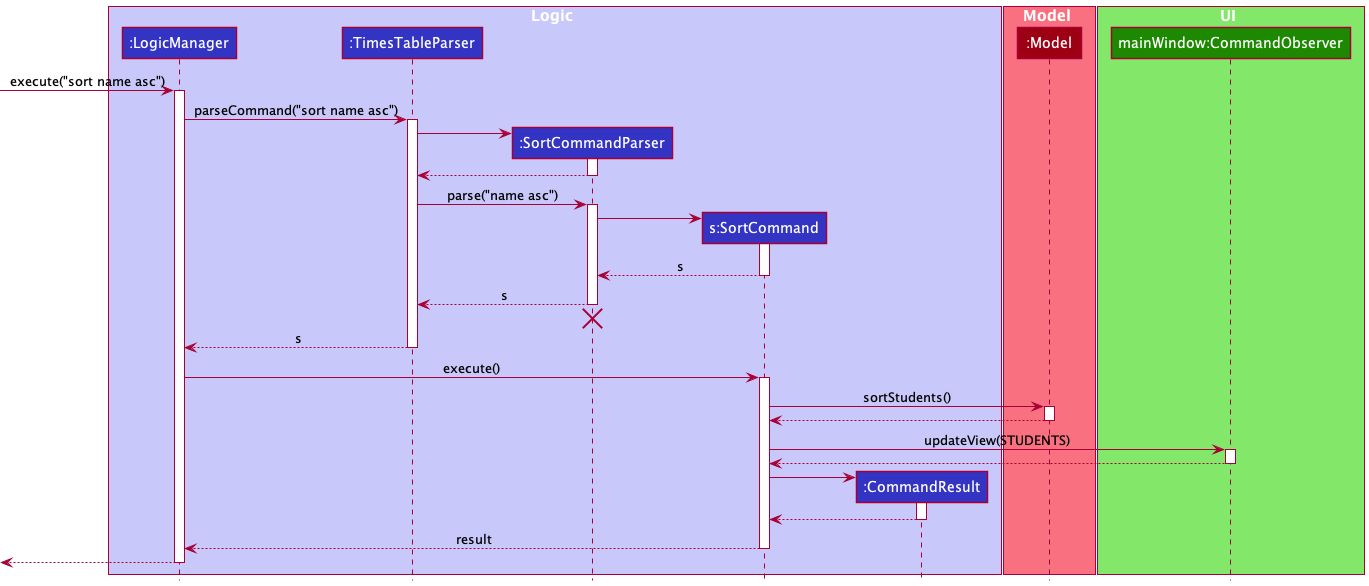

The diagram above was rendered by PlantUML. Its source (embedded in the PNG):
@startuml
!include style.puml

box Logic LOGIC_COLOR_T1
participant ":LogicManager" as LogicManager LOGIC_COLOR
participant ":TimesTableParser" as TimesTableParser LOGIC_COLOR
participant ":SortCommandParser" as SortCommandParser LOGIC_COLOR
participant "s:SortCommand" as SortCommand LOGIC_COLOR
participant ":CommandResult" as CommandResult LOGIC_COLOR
end box

box Model MODEL_COLOR_T1
participant ":Model" as Model MODEL_COLOR
end box

box UI UI_COLOR_T1
participant "mainWindow:CommandObserver" as CommandObserver UI_COLOR
end box

[-> LogicManager : execute("sort name asc")
activate LogicManager

LogicManager -> TimesTableParser : parseCommand("sort name asc")
activate TimesTableParser

create SortCommandParser
TimesTableParser -> SortCommandParser
activate SortCommandParser

SortCommandParser --> TimesTableParser
deactivate SortCommandParser

TimesTableParser -> SortCommandParser : parse("name asc")
activate SortCommandParser

create SortCommand
SortCommandParser -> SortCommand
activate SortCommand

SortCommand --> SortCommandParser : s
deactivate SortCommand

SortCommandParser --> TimesTableParser : s
deactivate SortCommandParser
'Hidden arrow to position the destroy marker below the end of the activation bar.
SortCommandParser -[hidden]-> TimesTableParser
destroy SortCommandParser

TimesTableParser --> LogicManager : s
deactivate TimesTableParser

LogicManager -> SortCommand : execute()
activate SortCommand

SortCommand -> Model : sortStudents()
activate Model

Model --> SortCommand
deactivate Model

SortCommand -> CommandObserver : updateView(STUDENTS)
activate CommandObserver

CommandObserver --> SortCommand
deactivate CommandObserver

create CommandResult
SortCommand -> CommandResult
activate CommandResult

CommandResult --> SortCommand
deactivate CommandResult
'Hidden arrow to position the destroy marker below the end of the activation bar.
'CommandResult -[hidden]-> TimesTableParser
'destroy CommandResult

SortCommand --> LogicManager : result
deactivate SortCommand
'Hidden arrow to position the destroy marker below the end of the activation bar.
'SortCommandParser -[hidden]-> TimesTableParser
'destroy SortCommand

[<--LogicManager
deactivate LogicManager
@enduml